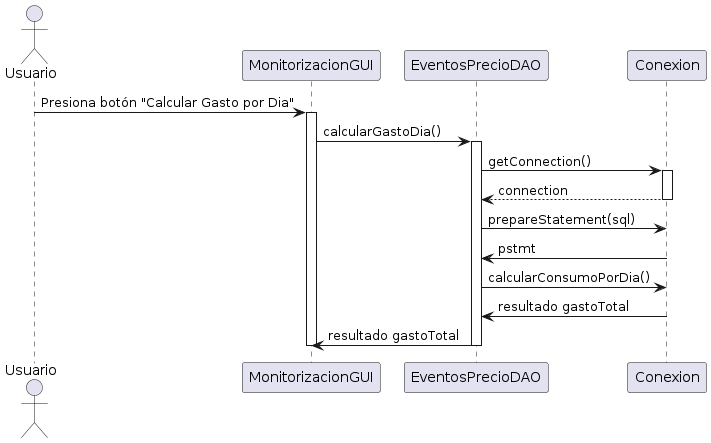

The diagram above was rendered by PlantUML. Its source (embedded in the PNG):
@startuml
actor Usuario
participant "MonitorizacionGUI" as GUI
participant "EventosPrecioDAO" as DAO
participant "Conexion" as DB


Usuario -> GUI : Presiona botón "Calcular Gasto por Dia"
activate GUI

GUI -> DAO : calcularGastoDia()



activate DAO



DAO -> DB : getConnection()
activate DB
DB --> DAO : connection
deactivate DB
DAO->DB :prepareStatement(sql)
DB->DAO:pstmt


DAO->DB : calcularConsumoPorDia()
DB->DAO: resultado gastoTotal
DAO->GUI : resultado gastoTotal



deactivate DAO


deactivate GUI
@enduml